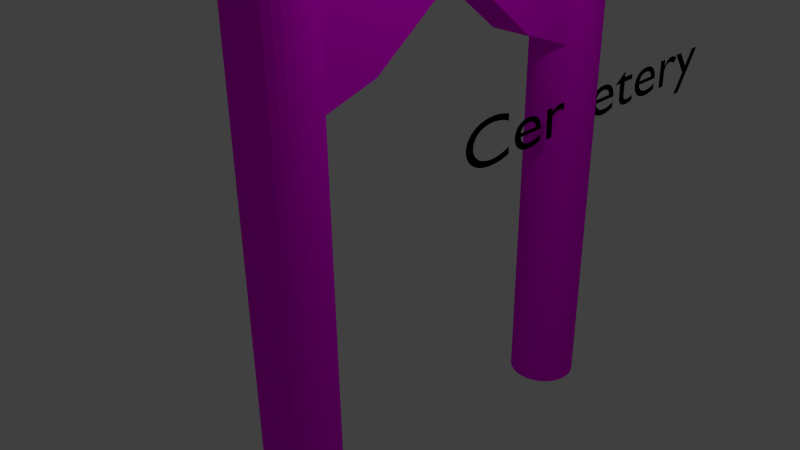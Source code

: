 # Source: cemeterysign.blend  (saved by Blender 2.67.0; exported with 4.5.12 LTS)
import bpy
from mathutils import Matrix  # noqa: F401  (used for matrix-valued properties, if any)

bpy.ops.wm.read_factory_settings(use_empty=True)
scene = bpy.context.scene
scene.name = 'Scene'

# ---- collections
col_collection_1 = bpy.data.collections.new('Collection 1'); scene.collection.children.link(col_collection_1)

# ---- images (referenced by path relative to the original .blend; pixels are not part of the script)
import os
ASSET_DIR = os.environ.get("B2B_ASSET_DIR", "")  # directory of the original .blend (textures are referenced by path, not embedded)
HERE = os.path.dirname(os.path.abspath(__file__))  # packed textures are extracted next to this script under _unpacked/

def load_image(name, relpath, width, height, colorspace="sRGB"):
    """Load a texture the original file referenced (path relative to the .blend, or extracted next to this script)."""
    p = next((c for c in (os.path.join(HERE, relpath), os.path.join(ASSET_DIR, relpath)) if relpath and os.path.exists(c)), "")
    if p:
        img = bpy.data.images.load(p, check_existing=True)
        img.name = name
    else:  # same state as the original file: an image datablock whose file is absent (Cycles renders it pink)
        img = bpy.data.images.new(name, width, height)
        img.source = "FILE"
        img.filepath = "//" + (relpath or name)
    img.colorspace_settings.name = colorspace
    return img
img_stone_texture_7_jpg = load_image('stone texture 7.jpg', 'stone texture 7.jpg', 1024, 1024, 'sRGB')
img_wood_3_jpg = load_image('wood 3.jpg', 'wood 3.jpg', 1024, 1024, 'sRGB')

# ---- materials (node trees are filled in below, after node groups)
mat_material = bpy.data.materials.new('Material')
mat_material.alpha_threshold = 0.0
mat_material.diffuse_color = (0.0, 0.0, 0.0, 1.0)
mat_material.roughness = 0.5
mat_material.line_color = (0.0, 0.0, 0.0, 1.0)
mat_material_001 = bpy.data.materials.new('Material.001')
mat_material_001.alpha_threshold = 0.0
mat_material_001.roughness = 0.5
mat_material_001.line_color = (0.0, 0.0, 0.0, 1.0)
mat_material_002 = bpy.data.materials.new('Material.002')
mat_material_002.alpha_threshold = 0.0
mat_material_002.roughness = 0.5
mat_material_002.line_color = (0.0, 0.0, 0.0, 1.0)

# ---- material node trees
mat_material_001.use_nodes = True; mat_material_001.node_tree.nodes.clear()
_N = mat_material_001.node_tree.nodes; _L = mat_material_001.node_tree.links
n0 = _N.new('ShaderNodeOutputMaterial'); n0.name = 'Material Output'; n0.location = (300, 300)
n0.width = 120
n1 = _N.new('ShaderNodeBsdfDiffuse'); n1.name = 'Diffuse BSDF'; n1.location = (10, 300)
n2 = _N.new('ShaderNodeTexImage'); n2.name = 'Image Texture'; n2.location = (-190, 300)
n2.width = 150
n2.image = img_stone_texture_7_jpg
_L.new(n1.outputs[0], n0.inputs[0])
_L.new(n2.outputs[0], n1.inputs[0])
n0.is_active_output = True
mat_material_002.use_nodes = True; mat_material_002.node_tree.nodes.clear()
_N = mat_material_002.node_tree.nodes; _L = mat_material_002.node_tree.links
n0 = _N.new('ShaderNodeOutputMaterial'); n0.name = 'Material Output'; n0.location = (300, 300)
n0.width = 120
n1 = _N.new('ShaderNodeBsdfDiffuse'); n1.name = 'Diffuse BSDF'; n1.location = (10, 300)
n2 = _N.new('ShaderNodeTexImage'); n2.name = 'Image Texture'; n2.location = (-190, 300)
n2.width = 150
n2.image = img_wood_3_jpg
_L.new(n1.outputs[0], n0.inputs[0])
_L.new(n2.outputs[0], n1.inputs[0])
n0.is_active_output = True

# ---- world
world_world = bpy.data.worlds.new('World'); scene.world = world_world
world_world.color = (0.05088, 0.05088, 0.05088)
world_world.use_sun_shadow = False
world_world.sun_shadow_jitter_overblur = 0.0
world_world.cycles.sampling_method = 'MANUAL'
world_world.cycles.sample_map_resolution = 256

# ---- cameras
cam_camera = bpy.data.cameras.new('Camera')
cam_camera.clip_end = 100.0
cam_camera.lens = 35.0
cam_camera.sensor_width = 32.0
cam_camera.sensor_height = 18.0
cam_camera.ortho_scale = 7.314
cam_camera.dof.focus_distance = 0.0

# ---- lights
light_lamp = bpy.data.lights.new('Lamp', 'POINT')
light_lamp.transmission_factor = 0.0
light_lamp.cutoff_distance = 30.0
light_lamp.energy = 100.0
light_lamp.shadow_buffer_clip_start = 1.001
light_lamp.shadow_soft_size = 0.1
light_lamp.shadow_maximum_resolution = 0.006
light_lamp.use_absolute_resolution = True
light_lamp.cycles.use_multiple_importance_sampling = False

# ---- meshes
me_cylinder = bpy.data.meshes.new('Cylinder')
me_cylinder.from_pydata([(0.0008945, 4.283, 4.202), (0.0008945, 4.283, -3.569), (5.827e-09, -0.7996, -3.58), (5.827e-09, -0.7996, 4.191), (0.1012, -0.8095, -3.58), (0.1012, -0.8095, 4.191), (0.1985, -0.839, -3.58), (0.1985, -0.839, 4.191), (0.2882, -0.887, -3.58), (0.2882, -0.887, 4.191), (0.3668, -0.9515, -3.58), (0.3668, -0.9515, 4.191), (0.4313, -1.03, -3.58), (0.4313, -1.03, 4.191), (0.4792, -1.12, -3.58), (0.4792, -1.12, 4.191), (0.5087, -1.217, -3.58), (0.5087, -1.217, 4.191), (0.5187, -1.318, -3.58), (0.5187, -1.318, 4.191), (0.5087, -1.419, -3.58), (0.5087, -1.419, 4.191), (0.4792, -1.517, -3.58), (0.4792, -1.517, 4.191), (0.4313, -1.606, -3.58), (0.4313, -1.606, 4.191), (0.3668, -1.685, -3.58), (0.3668, -1.685, 4.191), (0.2882, -1.749, -3.58), (0.2882, -1.749, 4.191), (0.1985, -1.797, -3.58), (0.1985, -1.797, 4.191), (0.1012, -1.827, -3.58), (0.1012, -1.827, 4.191), (5.827e-09, -1.837, -3.58), (5.827e-09, -1.837, 4.191), (-0.1012, -1.827, -3.58), (-0.1012, -1.827, 4.191), (-0.1985, -1.797, -3.58), (-0.1985, -1.797, 4.191), (-0.2882, -1.749, -3.58), (-0.2882, -1.749, 4.191), (-0.3668, -1.685, -3.58), (-0.3668, -1.685, 4.191), (-0.4313, -1.606, -3.58), (-0.4313, -1.606, 4.191), (-0.4792, -1.517, -3.58), (-0.4792, -1.517, 4.191), (-0.5087, -1.419, -3.58), (-0.5087, -1.419, 4.191), (-0.5187, -1.318, -3.58), (-0.5187, -1.318, 4.191), (-0.5087, -1.217, -3.58), (-0.5087, -1.217, 4.191), (-0.4792, -1.12, -3.58), (-0.4792, -1.12, 4.191), (-0.4313, -1.03, -3.58), (-0.4313, -1.03, 4.191), (-0.3668, -0.9515, -3.58), (-0.3668, -0.9515, 4.191), (-0.2882, -0.887, -3.58), (-0.2882, -0.887, 4.191), (-0.1985, -0.839, -3.58), (-0.1985, -0.839, 4.191), (-0.1012, -0.8095, -3.58), (-0.1012, -0.8095, 4.191), (0.1021, 4.273, -3.569), (0.1021, 4.273, 4.202), (0.1994, 4.243, -3.569), (0.1994, 4.243, 4.202), (0.2891, 4.195, -3.569), (0.2891, 4.195, 4.202), (0.3677, 4.131, -3.569), (0.3677, 4.131, 4.202), (0.4322, 4.052, -3.569), (0.4322, 4.052, 4.202), (0.4801, 3.963, -3.569), (0.4801, 3.963, 4.202), (0.5096, 3.865, -3.569), (0.5096, 3.865, 4.202), (0.5196, 3.764, -3.569), (0.5196, 3.764, 4.202), (0.5096, 3.663, -3.569), (0.5096, 3.663, 4.202), (0.4801, 3.566, -3.569), (0.4801, 3.566, 4.202), (0.4322, 3.476, -3.569), (0.4322, 3.476, 4.202), (0.3677, 3.397, -3.569), (0.3677, 3.397, 4.202), (0.2891, 3.333, -3.569), (0.2891, 3.333, 4.202), (0.1994, 3.285, -3.569), (0.1994, 3.285, 4.202), (0.1021, 3.255, -3.569), (0.1021, 3.255, 4.202), (0.0008945, 3.245, -3.569), (0.0008945, 3.245, 4.202), (-0.1003, 3.255, -3.569), (-0.1003, 3.255, 4.202), (-0.1976, 3.285, -3.569), (-0.1976, 3.285, 4.202), (-0.2873, 3.333, -3.569), (-0.2873, 3.333, 4.202), (-0.3659, 3.397, -3.569), (-0.3659, 3.397, 4.202), (-0.4304, 3.476, -3.569), (-0.4304, 3.476, 4.202), (-0.4783, 3.566, -3.569), (-0.4783, 3.566, 4.202), (-0.5078, 3.663, -3.569), (-0.5078, 3.663, 4.202), (-0.5178, 3.764, -3.569), (-0.5178, 3.764, 4.202), (-0.5078, 3.865, -3.569), (-0.5078, 3.865, 4.202), (-0.4783, 3.963, -3.569), (-0.4783, 3.963, 4.202), (-0.4304, 4.052, -3.569), (-0.4304, 4.052, 4.202), (-0.3659, 4.131, -3.569), (-0.3659, 4.131, 4.202), (-0.2873, 4.195, -3.569), (-0.2873, 4.195, 4.202), (-0.1976, 4.243, -3.569), (-0.1976, 4.243, 4.202), (-0.1003, 4.273, -3.569), (-0.1003, 4.273, 4.202), (-0.3128, -1.264, 2.384), (-0.3128, 3.668, 2.384), (0.3039, 3.668, 2.384), (0.3039, -1.264, 2.384), (-0.3128, -1.264, 3.7), (-0.3128, 3.668, 3.7), (0.3039, 3.668, 3.7), (0.3039, -1.264, 3.7), (0.02961, 2.498, 2.442), (-0.3128, 3.668, 3.042), (-0.2768, 1.164, 3.49), (-0.3128, -1.264, 3.042), (-0.004487, 3.668, 3.7), (0.3039, 3.668, 3.042), (-0.004487, 3.668, 2.384), (0.02961, -0.1705, 2.442), (0.3039, -1.264, 3.042), (-0.2768, -1.505, 3.486), (-0.004487, -1.264, 3.7), (-0.004487, -1.264, 2.384), (0.02961, 3.832, 2.363), (0.336, 1.164, 3.49), (-0.004487, -1.264, 3.042), (0.02961, 3.832, 3.112), (-0.004487, 3.668, 3.042), (0.02961, 1.164, 4.988), (0.336, 1.164, 3.865), (-0.3128, 3.668, 2.713), (0.02961, 3.832, 3.486), (-0.3128, -1.264, 3.371), (0.1497, 3.668, 3.7), (0.3039, 3.668, 2.713), (-0.1587, 3.668, 2.384), (0.336, 1.164, 4.613), (0.3039, -1.264, 2.713), (-0.2768, 3.832, 3.486), (-0.1587, -1.264, 3.7), (0.1497, -1.264, 2.384), (0.336, -0.1705, 3.191), (-0.3128, 3.668, 3.371), (0.02961, 3.832, 1.989), (-0.3128, -1.264, 2.713), (-0.1587, 3.668, 3.7), (0.3039, 3.668, 3.371), (0.1497, 3.668, 2.384), (0.336, -1.505, 2.363), (0.3039, -1.264, 3.371), (0.336, 3.832, 1.989), (0.1497, -1.264, 3.7), (-0.1587, -1.264, 2.384), (0.336, 2.498, 3.191), (0.02961, -1.505, 2.363), (0.02961, -1.505, 3.112), (0.1828, 3.832, 2.737), (-0.2768, 3.832, 2.737), (0.02961, -1.505, 3.486), (0.336, -1.505, 2.737), (0.02961, -1.505, 1.989), (-0.004487, -1.264, 2.713), (-0.004487, -1.264, 3.371), (0.1497, -1.264, 3.042), (-0.1587, -1.264, 3.042), (0.336, -1.505, 1.989), (-0.1236, 3.832, 2.737), (-0.1236, -1.505, 1.989), (-0.1236, -1.505, 2.737), (-0.004487, 3.668, 2.713), (-0.004487, 3.668, 3.371), (-0.1587, 3.668, 3.042), (0.1497, 3.668, 3.042), (0.02961, -1.505, 2.737), (0.1828, -1.505, 2.737), (-0.1236, 1.164, 4.988), (0.336, 1.164, 4.239), (0.1828, 1.164, 4.988), (0.336, 2.498, 3.94), (-0.2768, 1.164, 4.988), (0.1497, 3.668, 3.371), (-0.1587, 3.668, 3.371), (-0.1587, 3.668, 2.713), (0.02961, 2.498, 3.94), (0.336, 3.832, 2.363), (-0.2768, -1.505, 1.989), (-0.1587, -1.264, 3.371), (0.1497, -1.264, 3.371), (0.1497, -1.264, 2.713), (0.336, 1.164, 4.988), (0.336, 3.832, 2.737), (0.336, 3.832, 3.486), (0.02961, -0.1705, 3.94), (-0.2768, 1.164, 4.239), (0.02961, 3.832, 2.737), (0.02961, 1.164, 3.49), (0.336, -1.505, 3.486), (-0.1587, -1.264, 2.713), (-0.2768, 3.832, 1.989), (0.1497, 3.668, 2.713), (-0.2768, -1.505, 2.737), (0.1828, -1.505, 3.486), (-0.2768, 3.832, 3.112), (-0.2768, 2.498, 3.94), (-0.2768, -1.505, 3.112), (-0.2768, -0.1705, 2.442), (0.336, 2.498, 2.442), (0.1828, 3.832, 3.486), (-0.1236, 3.832, 1.989), (-0.2768, 3.832, 2.363), (-0.1236, -1.505, 3.486), (0.336, -1.505, 3.112), (0.1828, -1.505, 1.989), (0.336, -0.1705, 3.94), (0.336, 3.832, 3.112), (0.1828, 3.832, 1.989), (-0.1236, 3.832, 3.486), (0.336, -0.1705, 2.442), (-0.2768, -0.1705, 3.191), (-0.2768, 2.498, 2.442), (-0.2768, 2.498, 3.191), (-0.2768, -1.505, 2.363), (-0.2768, -0.1705, 3.94), (-0.2768, 1.164, 4.613), (-0.1236, 1.164, 3.49), (0.1828, 1.164, 3.49), (-0.2768, 1.164, 3.865), (0.1828, 3.832, 2.363), (0.1828, 2.498, 2.442), (0.1828, -0.1705, 3.94), (0.336, 2.498, 2.816), (-0.1236, -0.1705, 2.442), (0.1828, -1.505, 2.363), (0.1828, 2.498, 3.94), (-0.1236, 2.498, 3.94), (0.1828, -1.505, 3.112), (-0.1236, -1.505, 3.112), (-0.1236, -1.505, 2.363), (0.336, 2.498, 3.565), (0.336, -0.1705, 3.565), (0.336, -0.1705, 2.816), (-0.1236, -0.1705, 3.94), (0.1828, -0.1705, 2.442), (-0.1236, 3.832, 2.363), (-0.2768, -0.1705, 3.565), (-0.2768, -0.1705, 2.816), (-0.2768, 2.498, 3.565), (-0.2768, 2.498, 2.816), (-0.1236, 3.832, 3.112), (-0.1236, 2.498, 2.442), (0.1828, 3.832, 3.112), (-0.104, 4.265, 4.209), (-0.2002, 4.236, 4.209), (-0.007461, -0.8106, 4.183), (-0.2888, 4.188, 4.209), (0.09251, -0.8205, 4.183), (-0.3664, 4.125, 4.209), (0.1886, -0.8496, 4.183), (-0.4302, 4.047, 4.209), (0.2772, -0.897, 4.183), (-0.4775, 3.958, 4.209), (0.3549, -0.9607, 4.183), (-0.5067, 3.862, 4.209), (0.4186, -1.038, 4.183), (-0.5165, 3.762, 4.209), (0.466, -1.127, 4.183), (-0.5067, 3.662, 4.209), (0.4951, -1.223, 4.183), (-0.4775, 3.566, 4.209), (0.505, -1.323, 4.183), (-0.007461, -1.323, 6.12), (0.4951, -1.423, 4.183), (-0.4302, 3.478, 4.209), (0.466, -1.519, 4.183), (-0.3664, 3.4, 4.209), (0.4186, -1.608, 4.183), (-0.2888, 3.336, 4.209), (0.3549, -1.685, 4.183), (-0.2002, 3.289, 4.209), (0.2772, -1.749, 4.183), (-0.104, 3.26, 4.209), (0.1886, -1.796, 4.183), (-0.004076, 3.25, 4.209), (0.09251, -1.826, 4.183), (0.0959, 3.26, 4.209), (-0.007461, -1.835, 4.183), (0.192, 3.289, 4.209), (-0.1074, -1.826, 4.183), (0.2806, 3.336, 4.209), (-0.2036, -1.796, 4.183), (0.3583, 3.4, 4.209), (-0.2922, -1.749, 4.183), (0.422, 3.478, 4.209), (-0.3698, -1.685, 4.183), (0.4694, 3.566, 4.209), (-0.4335, -1.608, 4.183), (0.4985, 3.662, 4.209), (-0.4809, -1.519, 4.183), (-0.004076, 3.762, 6.147), (-0.5101, -1.423, 4.183), (0.5084, 3.762, 4.209), (-0.5199, -1.323, 4.183), (0.4985, 3.862, 4.209), (-0.5101, -1.223, 4.183), (0.4694, 3.958, 4.209), (-0.4809, -1.127, 4.183), (0.422, 4.047, 4.209), (-0.4335, -1.038, 4.183), (0.3583, 4.125, 4.209), (-0.3698, -0.9607, 4.183), (0.2806, 4.188, 4.209), (-0.2922, -0.897, 4.183), (0.192, 4.236, 4.209), (-0.2036, -0.8496, 4.183), (0.0959, 4.265, 4.209), (-0.1074, -0.8205, 4.183), (-0.004076, 4.275, 4.209)], [], [(173, 265, 242, 190), (122, 123, 125, 124), (2, 3, 5, 4), (238, 214, 161, 264), (67, 0, 127, 125, 123, 121, 119, 117, 115, 113, 111, 109, 107, 105, 103, 101, 99, 97, 95, 93, 91, 89, 87, 85, 83, 81, 79, 77, 75, 73, 71, 69), (4, 5, 7, 6), (221, 238, 264, 236), (118, 119, 121, 120), (6, 7, 9, 8), (236, 264, 166, 184), (116, 117, 119, 118), (8, 9, 11, 10), (203, 216, 239, 263), (114, 115, 117, 116), (10, 11, 13, 12), (252, 148, 168, 240), (112, 113, 115, 114), (12, 13, 15, 14), (205, 171, 141, 197), (110, 111, 113, 112), (14, 15, 17, 16), (206, 195, 152, 196), (108, 109, 111, 110), (16, 17, 19, 18), (207, 194, 142, 160), (106, 107, 109, 108), (18, 19, 21, 20), (214, 203, 263, 161), (104, 105, 107, 106), (20, 21, 23, 22), (161, 263, 178, 201), (102, 103, 105, 104), (22, 23, 25, 24), (193, 198, 179, 262), (100, 101, 103, 102), (24, 25, 27, 26), (211, 157, 139, 189), (98, 99, 101, 100), (26, 27, 29, 28), (212, 187, 150, 188), (96, 97, 99, 98), (28, 29, 31, 30), (213, 186, 147, 165), (94, 95, 97, 96), (30, 31, 33, 32), (225, 193, 262, 246), (92, 93, 95, 94), (32, 33, 35, 34), (253, 250, 149, 231), (90, 91, 93, 92), (34, 35, 37, 36), (254, 226, 183, 217), (88, 89, 91, 90), (36, 37, 39, 38), (246, 262, 192, 210), (86, 87, 89, 88), (38, 39, 41, 40), (235, 183, 180, 261), (84, 85, 87, 86), (40, 41, 43, 42), (145, 235, 261, 229), (82, 83, 85, 84), (42, 43, 45, 44), (229, 261, 193, 225), (80, 81, 83, 82), (44, 45, 47, 46), (226, 221, 236, 260), (78, 79, 81, 80), (46, 47, 49, 48), (222, 169, 128, 177), (76, 77, 79, 78), (48, 49, 51, 50), (255, 209, 175, 231), (74, 75, 77, 76), (50, 51, 53, 52), (224, 159, 130, 172), (72, 73, 75, 74), (52, 53, 55, 54), (183, 226, 260, 180), (70, 71, 73, 72), (54, 55, 57, 56), (1, 66, 68, 70, 72, 74, 76, 78, 80, 82, 84, 86, 88, 90, 92, 94, 96, 98, 100, 102, 104, 106, 108, 110, 112, 114, 116, 118, 120, 122, 124, 126), (68, 69, 71, 70), (56, 57, 59, 58), (124, 125, 127, 126), (66, 67, 69, 68), (58, 59, 61, 60), (126, 127, 0, 1), (1, 0, 67, 66), (60, 61, 63, 62), (5, 3, 65, 63, 61, 59, 57, 55, 53, 51, 49, 47, 45, 43, 41, 39, 37, 35, 33, 31, 29, 27, 25, 23, 21, 19, 17, 15, 13, 11, 9, 7), (64, 65, 3, 2), (62, 63, 65, 64), (180, 260, 199, 198), (120, 121, 123, 122), (2, 4, 6, 8, 10, 12, 14, 16, 18, 20, 22, 24, 26, 28, 30, 32, 34, 36, 38, 40, 42, 44, 46, 48, 50, 52, 54, 56, 58, 60, 62, 64), (208, 153, 200, 259), (156, 208, 259, 241), (256, 192, 185, 143), (241, 259, 228, 163), (203, 214, 202, 258), (195, 205, 197, 152), (140, 158, 205, 195), (158, 134, 171, 205), (167, 206, 196, 137), (133, 170, 206, 167), (170, 140, 195, 206), (155, 207, 160, 129), (137, 196, 207, 155), (196, 152, 194, 207), (216, 203, 258, 232), (232, 258, 208, 156), (199, 184, 173, 257), (198, 199, 257, 179), (179, 257, 237, 185), (230, 210, 192, 256), (257, 173, 190, 237), (138, 230, 256, 249), (249, 256, 143, 220), (187, 211, 189, 150), (146, 164, 211, 187), (164, 132, 157, 211), (174, 212, 188, 144), (135, 176, 212, 174), (176, 146, 187, 212), (162, 213, 165, 131), (144, 188, 213, 162), (188, 150, 186, 213), (258, 202, 153, 208), (259, 200, 204, 228), (260, 236, 184, 199), (261, 180, 198, 193), (262, 179, 185, 192), (263, 239, 215, 178), (264, 161, 201, 166), (265, 154, 149, 242), (266, 235, 145, 247), (178, 215, 209, 255), (201, 178, 255, 154), (154, 255, 231, 149), (238, 221, 226, 254), (214, 238, 254, 202), (202, 254, 217, 153), (136, 220, 250, 253), (168, 136, 253, 240), (240, 253, 231, 175), (181, 219, 148, 252), (215, 181, 252, 209), (209, 252, 240, 175), (267, 237, 190, 242), (268, 234, 223, 233), (269, 229, 225, 243), (186, 222, 177, 147), (150, 189, 222, 186), (189, 139, 169, 222), (270, 246, 210, 230), (271, 248, 218, 245), (272, 251, 138, 244), (194, 224, 172, 142), (152, 197, 224, 194), (197, 141, 159, 224), (273, 227, 182, 191), (274, 249, 220, 136), (275, 151, 219, 181), (184, 166, 265, 173), (166, 201, 154, 265), (200, 266, 247, 204), (153, 217, 266, 200), (217, 183, 235, 266), (250, 267, 242, 149), (220, 143, 267, 250), (143, 185, 237, 267), (148, 268, 233, 168), (219, 191, 268, 148), (191, 182, 234, 268), (248, 269, 243, 218), (204, 247, 269, 248), (247, 145, 229, 269), (251, 270, 230, 138), (218, 243, 270, 251), (243, 225, 246, 270), (227, 271, 245, 182), (163, 228, 271, 227), (228, 204, 248, 271), (234, 272, 244, 223), (182, 245, 272, 234), (245, 218, 251, 272), (151, 273, 191, 219), (156, 241, 273, 151), (241, 163, 227, 273), (233, 274, 136, 168), (223, 244, 274, 233), (244, 138, 249, 274), (239, 275, 181, 215), (216, 232, 275, 239), (232, 156, 151, 275), (338, 295, 340), (278, 295, 280), (340, 295, 278), (280, 295, 282), (336, 295, 338), (334, 295, 336), (332, 295, 334), (330, 295, 332), (328, 295, 330), (326, 295, 328), (324, 295, 326), (322, 295, 324), (320, 295, 322), (318, 295, 320), (316, 295, 318), (314, 295, 316), (312, 295, 314), (310, 295, 312), (341, 339, 337, 335, 333, 331, 329, 327, 325, 321, 319, 317, 315, 313, 311, 309, 307, 305, 303, 301, 299, 297, 293, 291, 289, 287, 285, 283, 281, 279, 277, 276), (308, 295, 310), (337, 323, 335), (335, 323, 333), (306, 295, 308), (333, 323, 331), (331, 323, 329), (304, 295, 306), (329, 323, 327), (327, 323, 325), (302, 295, 304), (325, 323, 321), (321, 323, 319), (300, 295, 302), (319, 323, 317), (317, 323, 315), (298, 295, 300), (315, 323, 313), (313, 323, 311), (296, 295, 298), (311, 323, 309), (309, 323, 307), (294, 295, 296), (307, 323, 305), (305, 323, 303), (292, 295, 294), (303, 323, 301), (301, 323, 299), (290, 295, 292), (299, 323, 297), (297, 323, 293), (288, 295, 290), (293, 323, 291), (291, 323, 289), (286, 295, 288), (289, 323, 287), (287, 323, 285), (284, 295, 286), (285, 323, 283), (283, 323, 281), (282, 295, 284), (281, 323, 279), (279, 323, 277), (339, 323, 337), (276, 323, 341), (341, 323, 339), (277, 323, 276), (278, 280, 282, 284, 286, 288, 290, 292, 294, 296, 298, 300, 302, 304, 306, 308, 310, 312, 314, 316, 318, 320, 322, 324, 326, 328, 330, 332, 334, 336, 338, 340)])
me_cylinder.polygons.foreach_set('material_index', [1, 0, 0, 1, 0, 0, 1, 0, 0, 1, 0, 0, 1, 0, 0, 0, 0, 0, 0, 0, 0, 0, 0, 0, 0, 0, 0, 1, 0, 0, 1, 0, 0, 0, 0, 0, 0, 0, 0, 0, 0, 0, 0, 0, 0, 0, 0, 0, 1, 0, 0, 1, 0, 0, 0, 0, 0, 0, 0, 0, 0, 0, 0, 0, 0, 0, 0, 0, 0, 0, 0, 0, 1, 0, 0, 0, 0, 0, 0, 0, 0, 0, 0, 0, 0, 0, 0, 0, 0, 0, 0, 0, 0, 0, 0, 0, 1, 1, 1, 1, 1, 0, 0, 0, 0, 0, 0, 0, 0, 0, 1, 1, 0, 0, 0, 1, 0, 1, 1, 0, 0, 0, 0, 0, 0, 0, 0, 0, 1, 1, 0, 0, 0, 1, 1, 1, 1, 1, 1, 1, 1, 1, 1, 1, 1, 1, 0, 0, 0, 1, 0, 1, 0, 0, 0, 1, 1, 1, 0, 0, 0, 0, 1, 0, 1, 1, 1, 1, 1, 1, 1, 1, 0, 0, 0, 1, 1, 1, 1, 1, 1, 1, 1, 1, 1, 1, 1, 0, 0, 0, 1, 1, 1, 0, 0, 0, 0, 0, 0, 0, 0, 0, 0, 0, 0, 0, 0, 0, 0, 0, 0, 0, 0, 0, 0, 0, 0, 0, 0, 0, 0, 0, 0, 0, 0, 0, 0, 0, 0, 0, 0, 0, 0, 0, 0, 0, 0, 0, 0, 0, 0, 0, 0, 0, 0, 0, 0, 0, 0, 0, 0, 0, 0, 0, 0, 0, 0, 0, 0, 0, 0, 0])
_uv = me_cylinder.uv_layers.new(name='UVMap')
_uv.uv.foreach_set('vector', [0.03088, 0.003329, 0.06842, 0.09421, 0.03754, 0.09088, 0.0, 0.0, 0.5266, 0.0, 0.5246, 0.6447, 0.5163, 0.6449, 0.5183, 0.0001957, 0.6295, 0.001215, 0.6275, 0.6459, 0.6215, 0.6467, 0.6235, 0.001999, 0.1611, 0.1042, 0.2477, 0.2004, 0.2168, 0.197, 0.1302, 0.1009, 0.3659, 0.5991, 0.3611, 0.592, 0.3579, 0.5842, 0.3562, 0.5758, 0.3562, 0.5673, 0.3579, 0.559, 0.3611, 0.5511, 0.3659, 0.544, 0.3719, 0.538, 0.379, 0.5333, 0.3868, 0.53, 0.3952, 0.5284, 0.4037, 0.5284, 0.412, 0.53, 0.4199, 0.5333, 0.427, 0.538, 0.433, 0.544, 0.4377, 0.5511, 0.441, 0.559, 0.4426, 0.5673, 0.4426, 0.5758, 0.441, 0.5842, 0.4377, 0.592, 0.433, 0.5991, 0.427, 0.6051, 0.4199, 0.6099, 0.412, 0.6131, 0.4037, 0.6148, 0.3952, 0.6148, 0.3868, 0.6131, 0.379, 0.6099, 0.3719, 0.6051, 0.8107, 0.001384, 0.8088, 0.646, 0.8017, 0.6454, 0.8037, 0.0007315, 0.1235, 0.01332, 0.1611, 0.1042, 0.1302, 0.1009, 0.09264, 0.009986, 0.5435, 0.0002732, 0.5415, 0.6449, 0.5331, 0.6447, 0.5351, 2.61e-05, 0.8037, 0.0007315, 0.8017, 0.6454, 0.7938, 0.6449, 0.7958, 0.0002732, 0.09264, 0.009986, 0.1302, 0.1009, 0.0993, 0.09753, 0.06176, 0.006658, 0.5513, 0.0007314, 0.5493, 0.6454, 0.5415, 0.6449, 0.5435, 0.0002732, 0.7958, 0.0002732, 0.7938, 0.6449, 0.7855, 0.6447, 0.7875, 2.62e-05, 0.1613, 0.2779, 0.1241, 0.3607, 0.0932, 0.3574, 0.1305, 0.2746, 0.5584, 0.001384, 0.5564, 0.646, 0.5493, 0.6454, 0.5513, 0.0007314, 0.7875, 2.62e-05, 0.7855, 0.6447, 0.777, 0.6447, 0.7789, 0.0, 0.03003, 0.5605, 0.02012, 0.5615, 0.02021, 0.5305, 0.03013, 0.5294, 0.8187, 0.001215, 0.8168, 0.6459, 0.8107, 0.6467, 0.8127, 0.001999, 0.7789, 0.0, 0.777, 0.6447, 0.7686, 0.6449, 0.7706, 0.0001958, 0.01006, 0.7419, 8.37e-05, 0.743, 0.0001674, 0.7157, 0.01015, 0.7146, 0.8258, 0.0006059, 0.8238, 0.6453, 0.8168, 0.6459, 0.8187, 0.001215, 0.7706, 0.0001958, 0.7686, 0.6449, 0.7608, 0.6453, 0.7627, 0.0006059, 0.03002, 0.7398, 0.02004, 0.7408, 0.02013, 0.7135, 0.03011, 0.7125, 0.8337, 0.0001957, 0.8317, 0.6449, 0.8238, 0.6453, 0.8258, 0.0006059, 0.7627, 0.0006059, 0.7608, 0.6453, 0.7537, 0.6459, 0.7557, 0.001215, 0.03019, 0.6852, 0.02021, 0.6863, 0.02029, 0.659, 0.03027, 0.6579, 0.842, 0.0, 0.8401, 0.6447, 0.8317, 0.6449, 0.8337, 0.0001957, 0.7557, 0.001215, 0.7537, 0.6459, 0.7477, 0.6467, 0.7496, 0.001999, 0.2477, 0.2004, 0.1613, 0.2779, 0.1305, 0.2746, 0.2168, 0.197, 0.8505, 2.61e-05, 0.8486, 0.6447, 0.8401, 0.6447, 0.842, 0.0, 0.9369, 0.001384, 0.9349, 0.646, 0.9279, 0.6454, 0.9298, 0.0007315, 0.2168, 0.197, 0.1305, 0.2746, 0.09958, 0.2712, 0.1859, 0.1937, 0.8589, 0.0002731, 0.8569, 0.6449, 0.8486, 0.6447, 0.8505, 2.61e-05, 0.9298, 0.0007315, 0.9279, 0.6454, 0.92, 0.6449, 0.922, 0.0002731, 0.3461, 0.5915, 0.3362, 0.5926, 0.3363, 0.5615, 0.3462, 0.5605, 0.8668, 0.0007315, 0.8648, 0.6454, 0.8569, 0.6449, 0.8589, 0.0002731, 0.922, 0.0002731, 0.92, 0.6449, 0.9117, 0.6447, 0.9136, 2.61e-05, 0.1333, 0.6135, 0.1233, 0.6145, 0.1234, 0.5872, 0.1334, 0.5862, 0.8738, 0.001384, 0.8719, 0.646, 0.8648, 0.6454, 0.8668, 0.0007315, 0.9136, 2.61e-05, 0.9117, 0.6447, 0.9031, 0.6447, 0.9051, 0.0, 0.1533, 0.6113, 0.1433, 0.6124, 0.1434, 0.5851, 0.1534, 0.584, 0.9449, 0.001215, 0.9429, 0.6459, 0.9369, 0.6467, 0.9389, 0.001999, 0.9051, 0.0, 0.9031, 0.6447, 0.8948, 0.6449, 0.8968, 0.0001958, 0.1534, 0.5567, 0.1435, 0.5578, 0.1435, 0.5305, 0.1535, 0.5294, 0.952, 0.0006059, 0.95, 0.6453, 0.9429, 0.6459, 0.9449, 0.001215, 0.8968, 0.0001958, 0.8948, 0.6449, 0.8869, 0.6453, 0.8889, 0.0006059, 0.356, 0.5905, 0.3461, 0.5915, 0.3462, 0.5605, 0.3561, 0.5594, 0.9599, 0.0001958, 0.9579, 0.6449, 0.95, 0.6453, 0.952, 0.0006059, 0.8889, 0.0006059, 0.8869, 0.6453, 0.8798, 0.6459, 0.8818, 0.001215, 0.4558, 0.4725, 0.4562, 0.5842, 0.4433, 0.5842, 0.443, 0.4725, 0.9682, 0.0, 0.9662, 0.6447, 0.9579, 0.6449, 0.9599, 0.0001958, 0.8818, 0.001215, 0.8798, 0.6459, 0.8738, 0.6467, 0.8758, 0.001999, 0.2615, 0.4724, 0.2619, 0.3607, 0.2747, 0.3608, 0.2743, 0.4725, 0.9767, 2.606e-05, 0.9747, 0.6447, 0.9662, 0.6447, 0.9682, 0.0, 0.7477, 0.001384, 0.7457, 0.646, 0.7386, 0.6454, 0.7406, 0.0007315, 0.3561, 0.5594, 0.3462, 0.5605, 0.3463, 0.5294, 0.3562, 0.5284, 0.9851, 0.000273, 0.9831, 0.6449, 0.9747, 0.6447, 0.9767, 2.606e-05, 0.7406, 0.0007315, 0.7386, 0.6454, 0.7307, 0.6449, 0.7327, 0.000273, 0.3459, 0.6537, 0.336, 0.6547, 0.3361, 0.6237, 0.346, 0.6226, 0.9929, 0.0007315, 0.9909, 0.6454, 0.9831, 0.6449, 0.9851, 0.000273, 0.7327, 0.000273, 0.7307, 0.6449, 0.7224, 0.6447, 0.7244, 2.61e-05, 0.3558, 0.6526, 0.3459, 0.6537, 0.346, 0.6226, 0.3559, 0.6216, 1.0, 0.001384, 0.998, 0.646, 0.9909, 0.6454, 0.9929, 0.0007315, 0.7244, 2.61e-05, 0.7224, 0.6447, 0.7139, 0.6447, 0.7159, 0.0, 0.3559, 0.6216, 0.346, 0.6226, 0.3461, 0.5915, 0.356, 0.5905, 0.5664, 0.001215, 0.5644, 0.6459, 0.5584, 0.6467, 0.5604, 0.001999, 0.7159, 0.0, 0.7139, 0.6447, 0.7055, 0.6449, 0.7075, 0.0001957, 0.3261, 0.6558, 0.3162, 0.6568, 0.3163, 0.6258, 0.3262, 0.6247, 0.5735, 0.000606, 0.5715, 0.6453, 0.5644, 0.6459, 0.5664, 0.001215, 0.7075, 0.0001957, 0.7055, 0.6449, 0.6977, 0.6453, 0.6996, 0.0006058, 0.1335, 0.5589, 0.1235, 0.5599, 0.1236, 0.5326, 0.1336, 0.5316, 0.5813, 0.0001959, 0.5794, 0.6449, 0.5715, 0.6453, 0.5735, 0.000606, 0.6996, 0.0006058, 0.6977, 0.6453, 0.6906, 0.6459, 0.6926, 0.001215, 0.0687, 0.2679, 0.03144, 0.3507, 0.000558, 0.3474, 0.03782, 0.2646, 0.5897, 0.0, 0.5877, 0.6447, 0.5794, 0.6449, 0.5813, 0.0001959, 0.6926, 0.001215, 0.6906, 0.6459, 0.6846, 0.6467, 0.6865, 0.001999, 0.01023, 0.6873, 0.0002511, 0.6884, 0.0003349, 0.6611, 0.01031, 0.66, 0.5982, 2.614e-05, 0.5962, 0.6447, 0.5877, 0.6447, 0.5897, 0.0, 0.6846, 0.001384, 0.6826, 0.646, 0.6755, 0.6454, 0.6775, 0.0007315, 0.336, 0.6547, 0.3261, 0.6558, 0.3262, 0.6247, 0.3361, 0.6237, 0.6065, 0.0002731, 0.6046, 0.6449, 0.5962, 0.6447, 0.5982, 2.614e-05, 0.6775, 0.0007315, 0.6755, 0.6454, 0.6677, 0.6449, 0.6696, 0.0002731, 0.5914, 0.7174, 0.5866, 0.7103, 0.5834, 0.7025, 0.5817, 0.6941, 0.5817, 0.6856, 0.5834, 0.6773, 0.5866, 0.6694, 0.5914, 0.6623, 0.5974, 0.6563, 0.6045, 0.6516, 0.6123, 0.6483, 0.6207, 0.6467, 0.6292, 0.6467, 0.6375, 0.6483, 0.6454, 0.6516, 0.6525, 0.6563, 0.6585, 0.6623, 0.6632, 0.6694, 0.6665, 0.6773, 0.6681, 0.6856, 0.6681, 0.6941, 0.6665, 0.7025, 0.6632, 0.7103, 0.6585, 0.7174, 0.6525, 0.7234, 0.6454, 0.7282, 0.6375, 0.7314, 0.6292, 0.7331, 0.6207, 0.7331, 0.6123, 0.7314, 0.6045, 0.7282, 0.5974, 0.7234, 0.6144, 0.0007315, 0.6124, 0.6454, 0.6046, 0.6449, 0.6065, 0.0002731, 0.6696, 0.0002731, 0.6677, 0.6449, 0.6593, 0.6447, 0.6613, 2.608e-05, 0.5183, 0.0001957, 0.5163, 0.6449, 0.5084, 0.6453, 0.5104, 0.0006059, 0.6215, 0.001384, 0.6195, 0.646, 0.6124, 0.6454, 0.6144, 0.0007315, 0.6613, 2.608e-05, 0.6593, 0.6447, 0.6508, 0.6447, 0.6528, 0.0, 0.5104, 0.0006059, 0.5084, 0.6453, 0.5013, 0.6459, 0.5033, 0.001215, 0.5033, 0.001215, 0.5013, 0.6459, 0.4953, 0.6467, 0.4973, 0.001998, 0.6528, 0.0, 0.6508, 0.6447, 0.6424, 0.6449, 0.6444, 0.0001957, 0.5002, 0.6694, 0.505, 0.6623, 0.511, 0.6563, 0.5181, 0.6516, 0.5259, 0.6483, 0.5343, 0.6467, 0.5428, 0.6467, 0.5511, 0.6483, 0.559, 0.6516, 0.5661, 0.6563, 0.5721, 0.6623, 0.5768, 0.6694, 0.5801, 0.6773, 0.5817, 0.6856, 0.5817, 0.6941, 0.5801, 0.7025, 0.5768, 0.7103, 0.5721, 0.7174, 0.5661, 0.7234, 0.559, 0.7282, 0.5511, 0.7314, 0.5428, 0.7331, 0.5343, 0.7331, 0.5259, 0.7314, 0.5181, 0.7282, 0.511, 0.7234, 0.505, 0.7174, 0.5002, 0.7103, 0.497, 0.7025, 0.4953, 0.6941, 0.4953, 0.6856, 0.497, 0.6773, 0.6366, 0.0006059, 0.6346, 0.6453, 0.6275, 0.6459, 0.6295, 0.001215, 0.6444, 0.0001957, 0.6424, 0.6449, 0.6346, 0.6453, 0.6366, 0.0006059, 0.3361, 0.6237, 0.3262, 0.6247, 0.3263, 0.5937, 0.3362, 0.5926, 0.5351, 2.61e-05, 0.5331, 0.6447, 0.5246, 0.6447, 0.5266, 0.0, 0.3659, 0.6855, 0.3611, 0.6785, 0.3579, 0.6706, 0.3562, 0.6623, 0.3562, 0.6537, 0.3579, 0.6454, 0.3611, 0.6375, 0.3659, 0.6305, 0.3719, 0.6244, 0.379, 0.6197, 0.3868, 0.6165, 0.3952, 0.6148, 0.4037, 0.6148, 0.412, 0.6165, 0.4199, 0.6197, 0.427, 0.6244, 0.433, 0.6305, 0.4377, 0.6375, 0.441, 0.6454, 0.4426, 0.6537, 0.4426, 0.6623, 0.441, 0.6706, 0.4377, 0.6785, 0.433, 0.6855, 0.427, 0.6916, 0.4199, 0.6963, 0.412, 0.6995, 0.4037, 0.7012, 0.3952, 0.7012, 0.3868, 0.6995, 0.379, 0.6963, 0.3719, 0.6916, 0.2736, 0.6958, 0.274, 0.5841, 0.2868, 0.5842, 0.2865, 0.6959, 0.2733, 0.8075, 0.2736, 0.6958, 0.2865, 0.6959, 0.2861, 0.8075, 0.4821, 0.6958, 0.4825, 0.8075, 0.4697, 0.8075, 0.4693, 0.6958, 0.2861, 0.8075, 0.2865, 0.6959, 0.2993, 0.6959, 0.299, 0.8076, 0.248, 0.6957, 0.2483, 0.5841, 0.2612, 0.5841, 0.2608, 0.6958, 0.02004, 0.7408, 0.01006, 0.7419, 0.01015, 0.7146, 0.02013, 0.7135, 0.01996, 0.7681, 0.00998, 0.7692, 0.01006, 0.7419, 0.02004, 0.7408, 0.00998, 0.7692, 0.0, 0.7703, 8.37e-05, 0.743, 0.01006, 0.7419, 0.04, 0.7387, 0.03002, 0.7398, 0.03011, 0.7125, 0.04009, 0.7114, 0.03992, 0.766, 0.02994, 0.7671, 0.03002, 0.7398, 0.04, 0.7387, 0.02994, 0.7671, 0.01996, 0.7681, 0.02004, 0.7408, 0.03002, 0.7398, 0.04017, 0.6841, 0.03019, 0.6852, 0.03027, 0.6579, 0.04025, 0.6568, 0.04009, 0.7114, 0.03011, 0.7125, 0.03019, 0.6852, 0.04017, 0.6841, 0.03011, 0.7125, 0.02013, 0.7135, 0.02021, 0.6863, 0.03019, 0.6852, 0.2477, 0.8074, 0.248, 0.6957, 0.2608, 0.6958, 0.2605, 0.8075, 0.2605, 0.8075, 0.2608, 0.6958, 0.2736, 0.6958, 0.2733, 0.8075, 0.3263, 0.5937, 0.3164, 0.5947, 0.3165, 0.5637, 0.3264, 0.5626, 0.3362, 0.5926, 0.3263, 0.5937, 0.3264, 0.5626, 0.3363, 0.5615, 0.3363, 0.5615, 0.3264, 0.5626, 0.3265, 0.5315, 0.3364, 0.5305, 0.495, 0.6957, 0.4953, 0.8074, 0.4825, 0.8075, 0.4821, 0.6958, 0.3264, 0.5626, 0.3165, 0.5637, 0.3166, 0.5326, 0.3265, 0.5315, 0.4946, 0.5841, 0.495, 0.6957, 0.4821, 0.6958, 0.4818, 0.5841, 0.4818, 0.5841, 0.4821, 0.6958, 0.4693, 0.6958, 0.469, 0.5841, 0.1433, 0.6124, 0.1333, 0.6135, 0.1334, 0.5862, 0.1434, 0.5851, 0.1432, 0.6397, 0.1332, 0.6408, 0.1333, 0.6135, 0.1433, 0.6124, 0.1332, 0.6408, 0.1232, 0.6418, 0.1233, 0.6145, 0.1333, 0.6135, 0.1633, 0.6103, 0.1533, 0.6113, 0.1534, 0.584, 0.1633, 0.583, 0.1632, 0.6376, 0.1532, 0.6386, 0.1533, 0.6113, 0.1633, 0.6103, 0.1532, 0.6386, 0.1432, 0.6397, 0.1433, 0.6124, 0.1533, 0.6113, 0.1634, 0.5557, 0.1534, 0.5567, 0.1535, 0.5294, 0.1635, 0.5284, 0.1633, 0.583, 0.1534, 0.584, 0.1534, 0.5567, 0.1634, 0.5557, 0.1534, 0.584, 0.1434, 0.5851, 0.1435, 0.5578, 0.1534, 0.5567, 0.2608, 0.6958, 0.2612, 0.5841, 0.274, 0.5841, 0.2736, 0.6958, 0.2865, 0.6959, 0.2868, 0.5842, 0.2996, 0.5842, 0.2993, 0.6959, 0.3262, 0.6247, 0.3163, 0.6258, 0.3164, 0.5947, 0.3263, 0.5937, 0.346, 0.6226, 0.3361, 0.6237, 0.3362, 0.5926, 0.3461, 0.5915, 0.3462, 0.5605, 0.3363, 0.5615, 0.3364, 0.5305, 0.3463, 0.5294, 0.1305, 0.2746, 0.0932, 0.3574, 0.06232, 0.354, 0.09958, 0.2712, 0.1302, 0.1009, 0.2168, 0.197, 0.1859, 0.1937, 0.0993, 0.09753, 0.06842, 0.09421, 0.155, 0.1904, 0.1241, 0.187, 0.03754, 0.09088, 0.2872, 0.4725, 0.2875, 0.3608, 0.3003, 0.3609, 0.3, 0.4725, 0.09958, 0.2712, 0.06232, 0.354, 0.03144, 0.3507, 0.0687, 0.2679, 0.1859, 0.1937, 0.09958, 0.2712, 0.0687, 0.2679, 0.155, 0.1904, 0.155, 0.1904, 0.0687, 0.2679, 0.03782, 0.2646, 0.1241, 0.187, 0.2487, 0.4724, 0.249, 0.3607, 0.2619, 0.3607, 0.2615, 0.4724, 0.2483, 0.5841, 0.2487, 0.4724, 0.2615, 0.4724, 0.2612, 0.5841, 0.2612, 0.5841, 0.2615, 0.4724, 0.2743, 0.4725, 0.274, 0.5841, 0.4686, 0.4725, 0.469, 0.5841, 0.4562, 0.5842, 0.4558, 0.4725, 0.4683, 0.3608, 0.4686, 0.4725, 0.4558, 0.4725, 0.4555, 0.3608, 0.4555, 0.3608, 0.4558, 0.4725, 0.443, 0.4725, 0.4426, 0.3609, 0.02994, 0.5915, 0.02002, 0.5926, 0.02012, 0.5615, 0.03003, 0.5605, 0.03986, 0.5905, 0.02994, 0.5915, 0.03003, 0.5605, 0.03995, 0.5594, 0.03995, 0.5594, 0.03003, 0.5605, 0.03013, 0.5294, 0.04005, 0.5284, 0.4565, 0.6959, 0.4568, 0.8075, 0.444, 0.8076, 0.4437, 0.6959, 0.0102, 0.5626, 0.0002859, 0.5637, 0.0003812, 0.5326, 0.0103, 0.5315, 0.3781, 0.2746, 0.3409, 0.3574, 0.31, 0.354, 0.3472, 0.2712, 0.1435, 0.5578, 0.1335, 0.5589, 0.1336, 0.5316, 0.1435, 0.5305, 0.1434, 0.5851, 0.1334, 0.5862, 0.1335, 0.5589, 0.1435, 0.5578, 0.1334, 0.5862, 0.1234, 0.5872, 0.1235, 0.5599, 0.1335, 0.5589, 0.3164, 0.2679, 0.2791, 0.3507, 0.2482, 0.3474, 0.2855, 0.2646, 0.3778, 0.1009, 0.4644, 0.197, 0.4336, 0.1937, 0.347, 0.09753, 0.3161, 0.09421, 0.4027, 0.1904, 0.3718, 0.187, 0.2852, 0.09088, 0.02021, 0.6863, 0.01023, 0.6873, 0.01031, 0.66, 0.02029, 0.659, 0.02013, 0.7135, 0.01015, 0.7146, 0.01023, 0.6873, 0.02021, 0.6863, 0.01015, 0.7146, 0.0001674, 0.7157, 0.0002511, 0.6884, 0.01023, 0.6873, 0.01001, 0.6247, 9.532e-05, 0.6258, 0.0001906, 0.5947, 0.01011, 0.5937, 0.4815, 0.4724, 0.4818, 0.5841, 0.469, 0.5841, 0.4686, 0.4725, 0.02984, 0.6226, 0.01993, 0.6237, 0.02002, 0.5926, 0.02994, 0.5915, 0.06176, 0.006658, 0.0993, 0.09753, 0.06842, 0.09421, 0.03088, 0.003329, 0.0993, 0.09753, 0.1859, 0.1937, 0.155, 0.1904, 0.06842, 0.09421, 0.2868, 0.5842, 0.2872, 0.4725, 0.3, 0.4725, 0.2996, 0.5842, 0.274, 0.5841, 0.2743, 0.4725, 0.2872, 0.4725, 0.2868, 0.5842, 0.2743, 0.4725, 0.2747, 0.3608, 0.2875, 0.3608, 0.2872, 0.4725, 0.4562, 0.5842, 0.4565, 0.6959, 0.4437, 0.6959, 0.4433, 0.5842, 0.469, 0.5841, 0.4693, 0.6958, 0.4565, 0.6959, 0.4562, 0.5842, 0.4693, 0.6958, 0.4697, 0.8075, 0.4568, 0.8075, 0.4565, 0.6959, 0.02012, 0.5615, 0.0102, 0.5626, 0.0103, 0.5315, 0.02021, 0.5305, 0.02002, 0.5926, 0.01011, 0.5937, 0.0102, 0.5626, 0.02012, 0.5615, 0.01011, 0.5937, 0.0001906, 0.5947, 0.0002859, 0.5637, 0.0102, 0.5626, 0.4644, 0.197, 0.3781, 0.2746, 0.3472, 0.2712, 0.4336, 0.1937, 0.4953, 0.2004, 0.409, 0.2779, 0.3781, 0.2746, 0.4644, 0.197, 0.409, 0.2779, 0.3717, 0.3607, 0.3409, 0.3574, 0.3781, 0.2746, 0.4027, 0.1904, 0.3164, 0.2679, 0.2855, 0.2646, 0.3718, 0.187, 0.4336, 0.1937, 0.3472, 0.2712, 0.3164, 0.2679, 0.4027, 0.1904, 0.3472, 0.2712, 0.31, 0.354, 0.2791, 0.3507, 0.3164, 0.2679, 0.3403, 0.009986, 0.3778, 0.1009, 0.347, 0.09753, 0.3094, 0.006658, 0.3712, 0.01332, 0.4087, 0.1042, 0.3778, 0.1009, 0.3403, 0.009986, 0.4087, 0.1042, 0.4953, 0.2004, 0.4644, 0.197, 0.3778, 0.1009, 0.2785, 0.003329, 0.3161, 0.09421, 0.2852, 0.09088, 0.2477, 0.0, 0.3094, 0.006658, 0.347, 0.09753, 0.3161, 0.09421, 0.2785, 0.003329, 0.347, 0.09753, 0.4336, 0.1937, 0.4027, 0.1904, 0.3161, 0.09421, 0.01993, 0.6237, 0.01001, 0.6247, 0.01011, 0.5937, 0.02002, 0.5926, 0.01983, 0.6547, 0.009916, 0.6558, 0.01001, 0.6247, 0.01993, 0.6237, 0.009916, 0.6558, 0.0, 0.6568, 9.532e-05, 0.6258, 0.01001, 0.6247, 0.4811, 0.3607, 0.4815, 0.4724, 0.4686, 0.4725, 0.4683, 0.3608, 0.4939, 0.3607, 0.4943, 0.4724, 0.4815, 0.4724, 0.4811, 0.3607, 0.4943, 0.4724, 0.4946, 0.5841, 0.4818, 0.5841, 0.4815, 0.4724, 0.03976, 0.6216, 0.02984, 0.6226, 0.02994, 0.5915, 0.03986, 0.5905, 0.03967, 0.6526, 0.02975, 0.6537, 0.02984, 0.6226, 0.03976, 0.6216, 0.02975, 0.6537, 0.01983, 0.6547, 0.01993, 0.6237, 0.02984, 0.6226, 0.1439, 0.3629, 0.1237, 0.5284, 0.1362, 0.3618, 0.1292, 0.3611, 0.1237, 0.5284, 0.1232, 0.3607, 0.1362, 0.3618, 0.1237, 0.5284, 0.1292, 0.3611, 0.2477, 0.5394, 0.1887, 0.6961, 0.2409, 0.5374, 0.152, 0.3643, 0.1237, 0.5284, 0.1439, 0.3629, 0.1603, 0.366, 0.1237, 0.5284, 0.152, 0.3643, 0.1683, 0.3678, 0.1237, 0.5284, 0.1603, 0.366, 0.1759, 0.3697, 0.1237, 0.5284, 0.1683, 0.3678, 0.1826, 0.3717, 0.1237, 0.5284, 0.1759, 0.3697, 0.005677, 0.3717, 0.06459, 0.5284, 0.0, 0.3736, 0.01241, 0.3697, 0.06459, 0.5284, 0.005677, 0.3717, 0.01995, 0.3678, 0.06459, 0.5284, 0.01241, 0.3697, 0.028, 0.366, 0.06459, 0.5284, 0.01995, 0.3678, 0.03624, 0.3643, 0.06459, 0.5284, 0.028, 0.366, 0.04437, 0.3629, 0.06459, 0.5284, 0.03624, 0.3643, 0.05208, 0.3618, 0.06459, 0.5284, 0.04437, 0.3629, 0.05906, 0.3611, 0.06459, 0.5284, 0.05208, 0.3618, 0.06504, 0.3607, 0.06459, 0.5284, 0.05906, 0.3611, 0.7148, 0.7304, 0.707, 0.7272, 0.7, 0.7225, 0.6941, 0.7166, 0.6894, 0.7096, 0.6862, 0.7018, 0.6846, 0.6936, 0.6846, 0.6851, 0.6862, 0.6769, 0.6894, 0.6691, 0.6941, 0.6621, 0.7, 0.6562, 0.707, 0.6515, 0.7148, 0.6483, 0.7231, 0.6467, 0.7315, 0.6467, 0.7397, 0.6483, 0.7475, 0.6515, 0.7545, 0.6562, 0.7604, 0.6621, 0.7651, 0.6691, 0.7683, 0.6769, 0.7699, 0.6851, 0.7699, 0.6936, 0.7683, 0.7018, 0.7651, 0.7096, 0.7604, 0.7166, 0.7545, 0.7225, 0.7475, 0.7272, 0.7397, 0.7304, 0.7315, 0.732, 0.7231, 0.732, 0.07204, 0.5286, 0.06516, 0.6955, 0.06504, 0.5281, 0.1117, 0.3612, 0.1186, 0.5281, 0.104, 0.362, 0.104, 0.362, 0.1186, 0.5281, 0.09584, 0.3632, 0.07978, 0.5294, 0.06516, 0.6955, 0.07204, 0.5286, 0.09584, 0.3632, 0.1186, 0.5281, 0.08754, 0.3645, 0.08754, 0.3645, 0.1186, 0.5281, 0.07944, 0.3661, 0.08795, 0.5306, 0.06516, 0.6955, 0.07978, 0.5294, 0.07944, 0.3661, 0.1186, 0.5281, 0.07184, 0.3678, 0.07184, 0.3678, 0.1186, 0.5281, 0.06504, 0.3695, 0.09625, 0.5319, 0.06516, 0.6955, 0.08795, 0.5306, 0.4426, 0.3607, 0.4422, 0.5284, 0.4367, 0.3611, 0.4367, 0.3611, 0.4422, 0.5284, 0.4297, 0.3618, 0.1044, 0.5335, 0.06516, 0.6955, 0.09625, 0.5319, 0.4297, 0.3618, 0.4422, 0.5284, 0.422, 0.3629, 0.422, 0.3629, 0.4422, 0.5284, 0.4138, 0.3643, 0.112, 0.5351, 0.06516, 0.6955, 0.1044, 0.5335, 0.4138, 0.3643, 0.4422, 0.5284, 0.4056, 0.366, 0.4056, 0.366, 0.4422, 0.5284, 0.3976, 0.3678, 0.1187, 0.5369, 0.06516, 0.6955, 0.112, 0.5351, 0.3976, 0.3678, 0.4422, 0.5284, 0.39, 0.3697, 0.39, 0.3697, 0.4422, 0.5284, 0.3833, 0.3717, 0.1943, 0.5288, 0.1887, 0.6961, 0.1883, 0.5284, 0.2477, 0.3607, 0.2472, 0.5284, 0.2417, 0.3611, 0.2417, 0.3611, 0.2472, 0.5284, 0.2347, 0.3618, 0.2013, 0.5295, 0.1887, 0.6961, 0.1943, 0.5288, 0.2347, 0.3618, 0.2472, 0.5284, 0.227, 0.3629, 0.227, 0.3629, 0.2472, 0.5284, 0.2189, 0.3643, 0.209, 0.5306, 0.1887, 0.6961, 0.2013, 0.5295, 0.2189, 0.3643, 0.2472, 0.5284, 0.2106, 0.366, 0.2106, 0.366, 0.2472, 0.5284, 0.2026, 0.3678, 0.2171, 0.532, 0.1887, 0.6961, 0.209, 0.5306, 0.2026, 0.3678, 0.2472, 0.5284, 0.195, 0.3697, 0.195, 0.3697, 0.2472, 0.5284, 0.1883, 0.3717, 0.2253, 0.5336, 0.1887, 0.6961, 0.2171, 0.532, 0.1883, 0.3717, 0.2472, 0.5284, 0.1826, 0.3736, 0.3597, 0.3717, 0.3008, 0.5284, 0.353, 0.3697, 0.2334, 0.5355, 0.1887, 0.6961, 0.2253, 0.5336, 0.353, 0.3697, 0.3008, 0.5284, 0.3454, 0.3678, 0.3454, 0.3678, 0.3008, 0.5284, 0.3374, 0.366, 0.2409, 0.5374, 0.1887, 0.6961, 0.2334, 0.5355, 0.3374, 0.366, 0.3008, 0.5284, 0.3291, 0.3643, 0.3291, 0.3643, 0.3008, 0.5284, 0.321, 0.3629, 0.1187, 0.3607, 0.1186, 0.5281, 0.1117, 0.3612, 0.3133, 0.3618, 0.3008, 0.5284, 0.3063, 0.3611, 0.3063, 0.3611, 0.3008, 0.5284, 0.3003, 0.3607, 0.321, 0.3629, 0.3008, 0.5284, 0.3133, 0.3618, 0.07457, 0.7109, 0.08052, 0.705, 0.08751, 0.7003, 0.09528, 0.6971, 0.1035, 0.6955, 0.1119, 0.6955, 0.1202, 0.6971, 0.128, 0.7003, 0.1349, 0.705, 0.1409, 0.7109, 0.1456, 0.7179, 0.1488, 0.7257, 0.1504, 0.734, 0.1504, 0.7424, 0.1488, 0.7506, 0.1456, 0.7584, 0.1409, 0.7654, 0.1349, 0.7713, 0.128, 0.776, 0.1202, 0.7792, 0.1119, 0.7808, 0.1035, 0.7808, 0.09528, 0.7792, 0.08751, 0.776, 0.08052, 0.7713, 0.07457, 0.7654, 0.0699, 0.7584, 0.06668, 0.7506, 0.06504, 0.7424, 0.06504, 0.734, 0.06668, 0.7257, 0.0699, 0.7179])
me_cylinder.materials.append(mat_material_001)
me_cylinder.materials.append(mat_material_002)
me_cylinder.use_remesh_preserve_volume = False
me_cylinder.use_remesh_preserve_attributes = False
me_cylinder.use_mirror_vertex_groups = False
me_cylinder.update()

# ---- curves / text
cu_nurbscurve = bpy.data.curves.new('NurbsCurve', 'CURVE')
cu_nurbscurve.dimensions = '3D'
_sp = cu_nurbscurve.splines.new('NURBS'); _sp.points.add(4)
_sp.points.foreach_set('co', [-1.472, 0.9006, -2.042, 1.0, -0.9723, 1.901, -2.042, 1.0, 0.02767, 2.643, -2.042, 1.0, 1.028, 1.901, -2.042, 1.0, 1.528, 0.9006, -2.042, 1.0])
_sp.order_v = 0
cu_nurbscurve.use_path = True
cu_nurbscurve.use_path_clamp = True
cu_nurbscurve.bevel_resolution = 0
cu_nurbscurve.fill_mode = 'HALF'
txt_text_001 = bpy.data.curves.new('Text.001', 'FONT')
txt_text_001.dimensions = '2D'
txt_text_001.body = 'Cemetery'
txt_text_001.materials.append(mat_material)
txt_text_001.use_path_clamp = True
txt_text_001.bevel_resolution = 0

# ---- objects
ob_nurbscurve = bpy.data.objects.new('NurbsCurve', cu_nurbscurve)
ob_text = bpy.data.objects.new('Text', txt_text_001)
ob_cylinder = bpy.data.objects.new('Cylinder', me_cylinder)
ob_lamp = bpy.data.objects.new('Lamp', light_lamp)
ob_camera = bpy.data.objects.new('Camera', cam_camera)

# ---- transforms, parenting, visibility, modifiers, constraints
ob_nurbscurve.location = (2.391, 1.168, 1.326)
ob_nurbscurve.rotation_euler = (1.571, 7.55e-08, 1.571)
ob_nurbscurve.lineart.crease_threshold = 0.0
ob_text.location = (0.3511, 1.264, 0.785)
ob_text.rotation_euler = (1.571, -0.03604, 1.571)
ob_text.scale = (1.402, 1.005, 0.8564)
ob_text.lineart.crease_threshold = 0.0
ob_cylinder.location = (0.0, 0.0, 0.0)
ob_cylinder.lineart.crease_threshold = 0.0
ob_lamp.location = (4.076, 1.005, 5.904)
ob_lamp.rotation_euler = (0.6503, 0.05522, 1.866)
ob_lamp.lock_rotations_4d = False
ob_lamp.empty_display_type = 'ARROWS'
ob_lamp.color = (0.0, 0.0, 0.0, 0.0)
ob_lamp.lineart.crease_threshold = 0.0
ob_camera.location = (7.481, -6.508, 5.344)
ob_camera.rotation_euler = (1.109, 0.01082, 0.8149)
ob_camera.lock_rotations_4d = False
ob_camera.empty_display_type = 'ARROWS'
ob_camera.color = (0.0, 0.0, 0.0, 0.0)
ob_camera.display_type = 'WIRE'
ob_camera.lineart.crease_threshold = 0.0

# ---- collection membership
col_collection_1.objects.link(ob_nurbscurve)
col_collection_1.objects.link(ob_text)
col_collection_1.objects.link(ob_cylinder)
col_collection_1.objects.link(ob_lamp)
col_collection_1.objects.link(ob_camera)

# ---- scene / render settings (as saved in the file)
scene.camera = ob_camera
scene.frame_start = 1; scene.frame_end = 250; scene.frame_set(1)
scene.render.engine = 'CYCLES'
scene.render.image_settings.color_mode = 'RGB'
scene.render.image_settings.compression = 90
scene.render.resolution_percentage = 50
scene.render.dither_intensity = 0.0
scene.cycles.use_denoising = False
scene.cycles.samples = 10
scene.cycles.sampling_pattern = 'TABULATED_SOBOL'
scene.cycles.light_sampling_threshold = 0.0
scene.cycles.use_adaptive_sampling = False
scene.cycles.use_light_tree = False
scene.cycles.blur_glossy = 0.0
scene.cycles.volume_bounces = 1
scene.cycles.pixel_filter_type = 'GAUSSIAN'
scene.cycles.sample_clamp_indirect = 0.0
scene.view_settings.view_transform = 'Standard'
bpy.context.view_layer.update()
